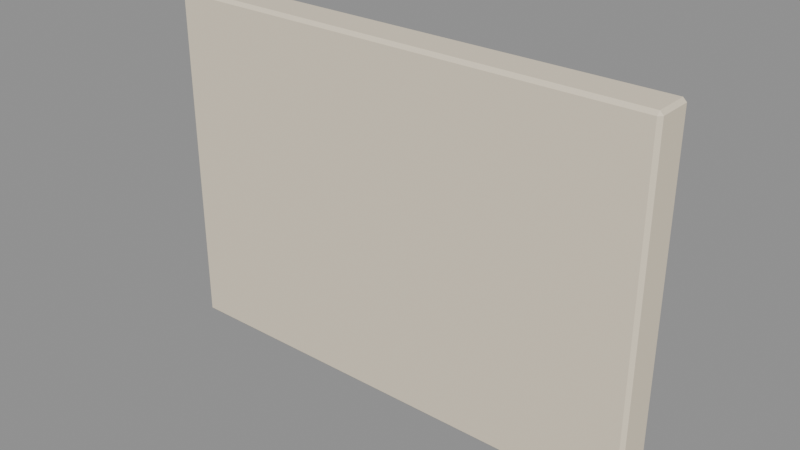 # Source: schedule-panel.blend  (saved by Blender 5.2.45; exported with 4.5.12 LTS)
import bpy
from mathutils import Matrix  # noqa: F401  (used for matrix-valued properties, if any)

bpy.ops.wm.read_factory_settings(use_empty=True)
scene = bpy.context.scene
scene.name = 'Scene'

# ---- materials (node trees are filled in below, after node groups)
mat_lecture_cream = bpy.data.materials.new('lecture.cream')
mat_lecture_cream.diffuse_color = (0.84, 0.74, 0.57, 1.0)

# ---- material node trees
mat_lecture_cream.use_nodes = True; mat_lecture_cream.node_tree.nodes.clear()
_N = mat_lecture_cream.node_tree.nodes; _L = mat_lecture_cream.node_tree.links
n0 = _N.new('ShaderNodeBsdfPrincipled'); n0.name = 'Principled BSDF'; n0.location = (-200, 100)
n0.inputs[0].default_value = (0.84, 0.74, 0.57, 1.0)
n0.inputs[2].default_value = 0.72
n0.inputs[10].default_value = 0.005
n1 = _N.new('ShaderNodeOutputMaterial'); n1.name = 'Material Output'; n1.location = (200, 100)
_L.new(n0.outputs[0], n1.inputs[0])
n1.is_active_output = True

# ---- meshes
me_cube_010 = bpy.data.meshes.new('Cube.010')
me_cube_010.from_pydata([(-1.085, -0.075, -0.775), (-1.085, -0.09, -0.76), (-1.1, -0.075, -0.76), (-1.085, -0.09, 0.76), (-1.085, -0.075, 0.775), (-1.1, -0.075, 0.76), (-1.085, 0.075, -0.775), (-1.1, 0.075, -0.76), (-1.085, 0.09, -0.76), (-1.085, 0.075, 0.775), (-1.085, 0.09, 0.76), (-1.1, 0.075, 0.76), (1.085, -0.075, -0.775), (1.1, -0.075, -0.76), (1.085, -0.09, -0.76), (1.085, -0.075, 0.775), (1.085, -0.09, 0.76), (1.1, -0.075, 0.76), (1.085, 0.075, -0.775), (1.085, 0.09, -0.76), (1.1, 0.075, -0.76), (1.085, 0.075, 0.775), (1.1, 0.075, 0.76), (1.085, 0.09, 0.76)], [], [(0, 1, 2), (3, 4, 5), (6, 7, 8), (9, 10, 11), (12, 13, 14), (15, 16, 17), (18, 19, 20), (21, 22, 23), (6, 0, 2, 7), (1, 3, 5, 2), (4, 9, 11, 5), (10, 8, 7, 11), (18, 6, 8, 19), (9, 21, 23, 10), (22, 20, 19, 23), (12, 18, 20, 13), (21, 15, 17, 22), (16, 14, 13, 17), (0, 12, 14, 1), (15, 4, 3, 16), (6, 18, 12, 0), (2, 5, 11, 7), (14, 16, 3, 1), (21, 9, 4, 15), (8, 10, 23, 19), (20, 22, 17, 13)])
_uv = me_cube_010.uv_layers.new(name='UVMap')
_uv.uv.foreach_set('vector', [0.1267, 0.7292, 0.1267, 0.75, 0.125, 0.7292, 0.6226, 0.0, 0.625, 0.02083, 0.6226, 0.02083, 0.1267, 0.5208, 0.125, 0.5208, 0.1267, 0.5, 0.625, 0.2367, 0.6226, 0.2513, 0.6226, 0.2292, 0.3733, 0.7292, 0.3768, 0.7292, 0.3754, 0.7509, 0.6259, 0.7404, 0.6226, 0.7517, 0.6226, 0.7344, 0.3733, 0.5208, 0.3754, 0.4991, 0.3768, 0.5208, 0.6259, 0.5096, 0.6226, 0.5156, 0.6226, 0.4983, 0.1267, 0.5208, 0.1267, 0.7292, 0.125, 0.7292, 0.125, 0.5208, 0.3774, 0.0, 0.6226, 0.0, 0.6226, 0.02083, 0.3774, 0.02083, 0.625, 0.02083, 0.625, 0.2367, 0.6226, 0.2292, 0.6226, 0.02083, 0.6226, 0.2513, 0.3774, 0.2517, 0.3774, 0.2292, 0.6226, 0.2292, 0.3733, 0.5208, 0.1267, 0.5208, 0.1267, 0.5, 0.3754, 0.4991, 0.625, 0.2367, 0.6259, 0.5096, 0.6226, 0.4983, 0.6226, 0.2513, 0.6226, 0.5156, 0.3768, 0.5208, 0.3754, 0.4991, 0.6226, 0.4983, 0.3733, 0.7292, 0.3733, 0.5208, 0.3768, 0.5208, 0.3768, 0.7292, 0.6259, 0.5096, 0.6259, 0.7404, 0.6226, 0.7344, 0.6226, 0.5156, 0.6226, 0.7517, 0.3754, 0.7509, 0.3768, 0.7292, 0.6226, 0.7344, 0.1267, 0.7292, 0.3733, 0.7292, 0.3754, 0.7509, 0.1267, 0.75, 0.6259, 0.7404, 0.625, 0.9983, 0.6226, 0.9983, 0.6226, 0.7517, 0.1267, 0.5208, 0.3733, 0.5208, 0.3733, 0.7292, 0.1267, 0.7292, 0.3774, 0.02083, 0.6226, 0.02083, 0.6226, 0.2292, 0.3774, 0.2292, 0.3754, 0.7509, 0.6226, 0.7517, 0.6226, 0.9983, 0.3774, 0.9983, 0.6259, 0.5096, 0.8733, 0.5208, 0.8733, 0.7292, 0.6259, 0.7404, 0.3774, 0.2517, 0.6226, 0.2513, 0.6226, 0.4983, 0.3754, 0.4991, 0.3768, 0.5208, 0.6226, 0.5156, 0.6226, 0.7344, 0.3768, 0.7292])
me_cube_010.materials.append(mat_lecture_cream)
me_cube_010.update()
me_cube_010.normals_split_custom_set([tuple(v) for v in zip(*[iter([-0.5774, -0.5773, -0.5774, -0.5774, -0.5773, -0.5774, -0.5774, -0.5773, -0.5774, -0.5774, -0.5773, 0.5774, -0.5774, -0.5773, 0.5774, -0.5774, -0.5773, 0.5774, -0.5774, 0.5773, -0.5774, -0.5774, 0.5773, -0.5774, -0.5774, 0.5773, -0.5774, -0.5774, 0.5773, 0.5774, -0.5774, 0.5773, 0.5774, -0.5774, 0.5773, 0.5774, 0.5774, -0.5773, -0.5774, 0.5774, -0.5773, -0.5774, 0.5774, -0.5773, -0.5774, 0.5774, -0.5773, 0.5774, 0.5774, -0.5773, 0.5774, 0.5774, -0.5773, 0.5774, 0.5774, 0.5773, -0.5774, 0.5774, 0.5773, -0.5774, 0.5774, 0.5773, -0.5774, 0.5774, 0.5773, 0.5774, 0.5774, 0.5773, 0.5774, 0.5774, 0.5773, 0.5774, -0.7071, 0.0, -0.7071, -0.7071, 0.0, -0.7071, -0.7071, 0.0, -0.7071, -0.7071, 0.0, -0.7071, -0.7071, -0.7071, 0.0, -0.7071, -0.7071, 0.0, -0.7071, -0.7071, 0.0, -0.7071, -0.7071, 0.0, -0.7071, 0.0, 0.7071, -0.7071, 0.0, 0.7071, -0.7071, 0.0, 0.7071, -0.7071, 0.0, 0.7071, -0.7071, 0.7071, 0.0, -0.7071, 0.7071, 0.0, -0.7071, 0.7071, 0.0, -0.7071, 0.7071, 0.0, 0.0, 0.7071, -0.7071, 0.0, 0.7071, -0.7071, 0.0, 0.7071, -0.7071, 0.0, 0.7071, -0.7071, 0.0, 0.7071, 0.7071, 0.0, 0.7071, 0.7071, 0.0, 0.7071, 0.7071, 0.0, 0.7071, 0.7071, 0.7071, 0.7071, 0.0, 0.7071, 0.7071, 0.0, 0.7071, 0.7071, 0.0, 0.7071, 0.7071, 0.0, 0.7071, 0.0, -0.7071, 0.7071, 0.0, -0.7071, 0.7071, 0.0, -0.7071, 0.7071, 0.0, -0.7071, 0.7071, 0.0, 0.7071, 0.7071, 0.0, 0.7071, 0.7071, 0.0, 0.7071, 0.7071, 0.0, 0.7071, 0.7071, -0.7071, 0.0, 0.7071, -0.7071, 0.0, 0.7071, -0.7071, 0.0, 0.7071, -0.7071, 0.0, 0.0, -0.7071, -0.7071, 0.0, -0.7071, -0.7071, 0.0, -0.7071, -0.7071, 0.0, -0.7071, -0.7071, 0.0, -0.7071, 0.7071, 0.0, -0.7071, 0.7071, 0.0, -0.7071, 0.7071, 0.0, -0.7071, 0.7071, 0.0, 0.0, -1.0, 0.0, 0.0, -1.0, 0.0, 0.0, -1.0, 0.0, 0.0, -1.0, -1.0, 0.0, 0.0, -1.0, 0.0, 0.0, -1.0, 0.0, 0.0, -1.0, 0.0, 0.0, 0.0, -1.0, 0.0, 0.0, -1.0, 0.0, 0.0, -1.0, 0.0, 0.0, -1.0, 0.0, 0.0, 0.0, 1.0, 0.0, 0.0, 1.0, 0.0, 0.0, 1.0, 0.0, 0.0, 1.0, 0.0, 1.0, 0.0, 0.0, 1.0, 0.0, 0.0, 1.0, 0.0, 0.0, 1.0, 0.0, 1.0, 0.0, 0.0, 1.0, 0.0, 0.0, 1.0, 0.0, 0.0, 1.0, 0.0, 0.0])] * 3)])

# ---- objects
ob_schedule_panel = bpy.data.objects.new('schedule_panel', me_cube_010)

# ---- transforms, parenting, visibility, modifiers, constraints
ob_schedule_panel.location = (0.0, 0.0, 0.775)

# ---- collection membership
scene.collection.objects.link(ob_schedule_panel)

# ---- scene / render settings (as saved in the file)
scene.frame_start = 1; scene.frame_end = 250; scene.frame_set(1)
scene.render.engine = 'BLENDER_EEVEE_NEXT'
scene.render.bake_bias = 0.0
scene.render.bake_samples = 0
scene.render.compositor_device = 'GPU'
scene.eevee.use_volume_custom_range = False
scene.eevee.fast_gi_thickness_near = 0.1
scene.eevee.fast_gi_thickness_far = 0.0
scene.eevee.ray_tracing_options.screen_trace_thickness = 0.1
bpy.context.view_layer.update()

# ---- added for rendering (the .blend has no active camera and no usable light): camera, sun + grey world if the file has none
cam_auto = bpy.data.cameras.new('AutoCamera')
cam_auto.lens = 50.0
cam_auto.sensor_width = 36.0
cam_auto.clip_end = 1000.0
ob_auto_camera = bpy.data.objects.new('AutoCamera', cam_auto)
scene.collection.objects.link(ob_auto_camera)
ob_auto_camera.location = (2.49552, -2.99462, 2.77141)
ob_auto_camera.rotation_euler = (1.09748, -7.21219e-08, 0.694738)
scene.camera = ob_auto_camera
light_auto_sun = bpy.data.lights.new('AutoSun', 'SUN')
light_auto_sun.energy = 3.0
light_auto_sun.angle = 0.0523599
ob_auto_sun = bpy.data.objects.new('AutoSun', light_auto_sun)
scene.collection.objects.link(ob_auto_sun)
ob_auto_sun.rotation_euler = (0.872665, 0.174533, 0.523599)
if scene.world is None:
    world_auto = bpy.data.worlds.new('AutoWorld')
    world_auto.color = (0.3, 0.3, 0.3)
    scene.world = world_auto
bpy.context.view_layer.update()
